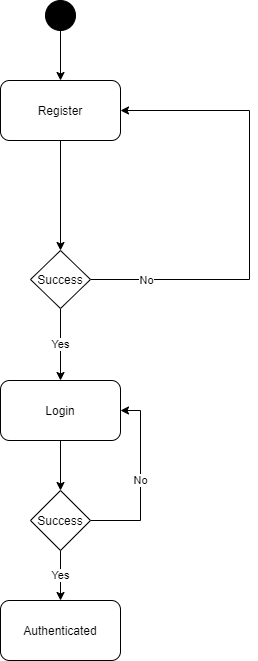

The diagram above was exported from draw.io. Its source (the exported page's mxGraphModel, read from the mxfile embedded in the PNG):
<mxGraphModel dx="1422" dy="762" grid="1" gridSize="10" guides="1" tooltips="1" connect="1" arrows="1" fold="1" page="1" pageScale="1" pageWidth="583" pageHeight="413" math="0" shadow="0">
  <root>
    <mxCell id="0" />
    <mxCell id="1" parent="0" />
    <mxCell id="zceIphd6muxPx2nC5veP-7" value="" style="edgeStyle=orthogonalEdgeStyle;rounded=0;orthogonalLoop=1;jettySize=auto;html=1;" parent="1" source="zceIphd6muxPx2nC5veP-1" target="zceIphd6muxPx2nC5veP-2" edge="1">
      <mxGeometry relative="1" as="geometry" />
    </mxCell>
    <mxCell id="zceIphd6muxPx2nC5veP-1" value="" style="ellipse;whiteSpace=wrap;html=1;fillColor=#000000;" parent="1" vertex="1">
      <mxGeometry x="375" y="40" width="30" height="30" as="geometry" />
    </mxCell>
    <mxCell id="zceIphd6muxPx2nC5veP-8" style="edgeStyle=orthogonalEdgeStyle;rounded=0;orthogonalLoop=1;jettySize=auto;html=1;exitX=0.5;exitY=1;exitDx=0;exitDy=0;" parent="1" source="zceIphd6muxPx2nC5veP-2" target="zceIphd6muxPx2nC5veP-3" edge="1">
      <mxGeometry relative="1" as="geometry" />
    </mxCell>
    <mxCell id="zceIphd6muxPx2nC5veP-2" value="Register" style="rounded=1;whiteSpace=wrap;html=1;" parent="1" vertex="1">
      <mxGeometry x="330" y="120" width="120" height="60" as="geometry" />
    </mxCell>
    <mxCell id="zceIphd6muxPx2nC5veP-12" style="edgeStyle=orthogonalEdgeStyle;rounded=0;orthogonalLoop=1;jettySize=auto;html=1;exitX=1;exitY=0.5;exitDx=0;exitDy=0;entryX=1;entryY=0.5;entryDx=0;entryDy=0;" parent="1" source="zceIphd6muxPx2nC5veP-3" target="zceIphd6muxPx2nC5veP-2" edge="1">
      <mxGeometry relative="1" as="geometry">
        <Array as="points">
          <mxPoint x="579" y="319" />
          <mxPoint x="579" y="150" />
        </Array>
      </mxGeometry>
    </mxCell>
    <mxCell id="8oLY5nmdwz9nPM1x7KP--1" value="No" style="edgeLabel;html=1;align=center;verticalAlign=middle;resizable=0;points=[];" vertex="1" connectable="0" parent="zceIphd6muxPx2nC5veP-12">
      <mxGeometry x="-0.7593" relative="1" as="geometry">
        <mxPoint as="offset" />
      </mxGeometry>
    </mxCell>
    <mxCell id="8oLY5nmdwz9nPM1x7KP--5" value="Yes" style="edgeStyle=orthogonalEdgeStyle;rounded=0;orthogonalLoop=1;jettySize=auto;html=1;entryX=0.5;entryY=0;entryDx=0;entryDy=0;" edge="1" parent="1" source="zceIphd6muxPx2nC5veP-3" target="8oLY5nmdwz9nPM1x7KP--4">
      <mxGeometry relative="1" as="geometry" />
    </mxCell>
    <mxCell id="zceIphd6muxPx2nC5veP-3" value="Success" style="rhombus;whiteSpace=wrap;html=1;" parent="1" vertex="1">
      <mxGeometry x="360" y="290" width="60" height="58" as="geometry" />
    </mxCell>
    <mxCell id="zceIphd6muxPx2nC5veP-5" value="Authenticated" style="rounded=1;whiteSpace=wrap;html=1;" parent="1" vertex="1">
      <mxGeometry x="330" y="640" width="120" height="60" as="geometry" />
    </mxCell>
    <mxCell id="8oLY5nmdwz9nPM1x7KP--10" style="edgeStyle=orthogonalEdgeStyle;rounded=0;orthogonalLoop=1;jettySize=auto;html=1;entryX=0.5;entryY=0;entryDx=0;entryDy=0;" edge="1" parent="1" source="8oLY5nmdwz9nPM1x7KP--4" target="8oLY5nmdwz9nPM1x7KP--9">
      <mxGeometry relative="1" as="geometry" />
    </mxCell>
    <mxCell id="8oLY5nmdwz9nPM1x7KP--4" value="Login" style="rounded=1;whiteSpace=wrap;html=1;" vertex="1" parent="1">
      <mxGeometry x="330" y="420" width="120" height="60" as="geometry" />
    </mxCell>
    <mxCell id="8oLY5nmdwz9nPM1x7KP--11" value="Yes" style="edgeStyle=orthogonalEdgeStyle;rounded=0;orthogonalLoop=1;jettySize=auto;html=1;exitX=0.5;exitY=1;exitDx=0;exitDy=0;entryX=0.5;entryY=0;entryDx=0;entryDy=0;" edge="1" parent="1" source="8oLY5nmdwz9nPM1x7KP--9" target="zceIphd6muxPx2nC5veP-5">
      <mxGeometry relative="1" as="geometry" />
    </mxCell>
    <mxCell id="8oLY5nmdwz9nPM1x7KP--13" value="No" style="edgeStyle=orthogonalEdgeStyle;rounded=0;orthogonalLoop=1;jettySize=auto;html=1;entryX=1;entryY=0.5;entryDx=0;entryDy=0;" edge="1" parent="1" source="8oLY5nmdwz9nPM1x7KP--9" target="8oLY5nmdwz9nPM1x7KP--4">
      <mxGeometry relative="1" as="geometry">
        <Array as="points">
          <mxPoint x="470" y="560" />
          <mxPoint x="470" y="450" />
        </Array>
      </mxGeometry>
    </mxCell>
    <mxCell id="8oLY5nmdwz9nPM1x7KP--9" value="Success" style="rhombus;whiteSpace=wrap;html=1;" vertex="1" parent="1">
      <mxGeometry x="360" y="530" width="60" height="60" as="geometry" />
    </mxCell>
  </root>
</mxGraphModel>